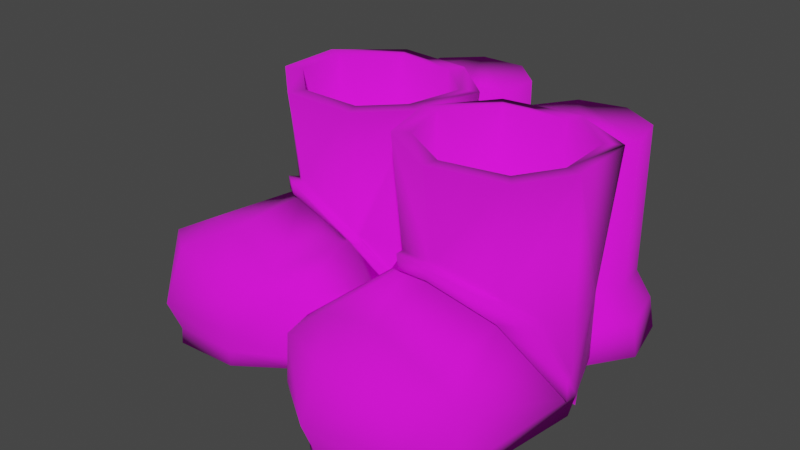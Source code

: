 # Source: jetboots.blend  (saved by Blender 2.90.8; exported with 4.5.12 LTS)
import bpy
from mathutils import Matrix  # noqa: F401  (used for matrix-valued properties, if any)

bpy.ops.wm.read_factory_settings(use_empty=True)
scene = bpy.context.scene
scene.name = 'Scene'

# ---- collections
col_collection = bpy.data.collections.new('Collection'); scene.collection.children.link(col_collection)

# ---- images (referenced by path relative to the original .blend; pixels are not part of the script)
import os
ASSET_DIR = os.environ.get("B2B_ASSET_DIR", "")  # directory of the original .blend (textures are referenced by path, not embedded)
HERE = os.path.dirname(os.path.abspath(__file__))  # packed textures are extracted next to this script under _unpacked/

def load_image(name, relpath, width, height, colorspace="sRGB"):
    """Load a texture the original file referenced (path relative to the .blend, or extracted next to this script)."""
    p = next((c for c in (os.path.join(HERE, relpath), os.path.join(ASSET_DIR, relpath)) if relpath and os.path.exists(c)), "")
    if p:
        img = bpy.data.images.load(p, check_existing=True)
        img.name = name
    else:  # same state as the original file: an image datablock whose file is absent (Cycles renders it pink)
        img = bpy.data.images.new(name, width, height)
        img.source = "FILE"
        img.filepath = "//" + (relpath or name)
    img.colorspace_settings.name = colorspace
    return img
img_untitled = load_image('Untitled', 'jet boots.png', 1024, 1024, 'sRGB')

# ---- materials (node trees are filled in below, after node groups)
mat_mdl_33_mtl_m_fg_boot_002 = bpy.data.materials.new('Mdl_33_Mtl_m_fg_boot.002')
mat_mdl_33_mtl_m_fg_boot_002.use_transparent_shadow = False
mat_mdl_33_mtl_m_fg_boot_002.diffuse_color = (0.64, 0.64, 0.64, 1.0)
mat_mdl_33_mtl_m_fg_boot_002.roughness = 1.0

# ---- material node trees
mat_mdl_33_mtl_m_fg_boot_002.use_nodes = True; mat_mdl_33_mtl_m_fg_boot_002.node_tree.nodes.clear()
_N = mat_mdl_33_mtl_m_fg_boot_002.node_tree.nodes; _L = mat_mdl_33_mtl_m_fg_boot_002.node_tree.links
n0 = _N.new('ShaderNodeBsdfPrincipled'); n0.name = 'Principled BSDF'; n0.location = (10, 300)
n0.distribution = 'GGX'
n0.subsurface_method = 'BURLEY'
n0.inputs[2].default_value = 1.0
n0.inputs[3].default_value = 1.45
n0.inputs[27].default_value = (0.0, 0.0, 0.0, 1.0)
n0.inputs[28].default_value = 1.0
n1 = _N.new('ShaderNodeOutputMaterial'); n1.name = 'Material Output'; n1.location = (300, 300)
n2 = _N.new('ShaderNodeNormalMap'); n2.name = 'Normal Map'; n2.location = (-300, -300)
n2.label = 'Normal/Map'
n2.inputs[0].default_value = 0.0
n3 = _N.new('ShaderNodeTexImage'); n3.name = 'Image Texture'; n3.location = (-300, 600)
n3.image = img_untitled
_L.new(n0.outputs[0], n1.inputs[0])
_L.new(n2.outputs[0], n0.inputs[5])
_L.new(n3.outputs[0], n0.inputs[0])
n1.is_active_output = True

# ---- world
world_world = bpy.data.worlds.new('World'); scene.world = world_world
world_world.use_nodes = True; world_world.node_tree.nodes.clear()
_N = world_world.node_tree.nodes; _L = world_world.node_tree.links
n0 = _N.new('ShaderNodeOutputWorld'); n0.name = 'World Output'; n0.location = (300, 300)
n1 = _N.new('ShaderNodeBackground'); n1.name = 'Background'; n1.location = (10, 300)
n1.inputs[0].default_value = (0.05088, 0.05088, 0.05088, 1.0)
_L.new(n1.outputs[0], n0.inputs[0])
n0.is_active_output = True
world_world.color = (0.05088, 0.05088, 0.05088)
world_world.use_sun_shadow = False
world_world.sun_shadow_jitter_overblur = 0.0

# ---- meshes
me_0_0_002 = bpy.data.meshes.new('_0_0.002')
me_0_0_002.from_pydata([(-0.01185, -0.4395, 0.05827), (-0.8099, -0.4284, -0.2418), (-0.7921, -0.3402, -0.2795), (0.005676, -0.3515, 0.02087), (-0.7473, -0.4292, -0.303), (-0.007911, -0.4396, -0.02464), (-0.4729, 0.5531, -0.6526), (-0.4716, -0.1191, -0.6481), (-0.4758, -0.1206, -0.4488), (-0.4771, 0.5516, -0.4533), (0.03912, 0.5521, -0.6629), (0.04042, -0.1201, -0.6583), (-0.1065, -0.1188, -0.7963), (-0.1078, 0.5534, -0.8008), (-0.3199, 0.5538, -0.7965), (-0.3186, -0.1184, -0.792), (0.03488, 0.5506, -0.4636), (0.03618, -0.1216, -0.4591), (-0.2446, -0.1219, -0.4833), (-0.2049, 0.5302, -0.499), (-0.1181, 0.5499, -0.3197), (-0.1168, -0.1223, -0.3151), (-0.06739, -0.3997, -0.8787), (0.1306, -0.4014, -0.6928), (0.1249, -0.4034, -0.4243), (-0.08117, -0.4043, -0.2304), (-0.2827, -0.4038, -0.3971), (-0.5649, -0.402, -0.4106), (-0.5592, -0.4001, -0.6791), (-0.3531, -0.3991, -0.873), (-0.5413, -0.2505, -0.4213), (-0.2728, -0.252, -0.4204), (-0.08992, -0.2526, -0.2538), (0.1016, -0.2517, -0.4349), (0.1062, -0.2499, -0.685), (-0.07879, -0.2482, -0.8576), (-0.345, -0.2477, -0.8516), (-0.5364, -0.2486, -0.6705), (0.8245, -0.442, 0.1617), (-0.03258, -0.4321, 0.04192), (-0.02409, -0.3439, 0.001777), (0.8328, -0.3539, 0.1219), (0.01421, -0.4328, -0.03039), (0.8084, -0.4421, 0.08092), (0.2067, 0.55, -0.425), (0.208, -0.1222, -0.4205), (0.2518, -0.1237, -0.2273), (0.2505, 0.5485, -0.2318), (0.7077, 0.5498, -0.5438), (0.709, -0.1224, -0.5392), (0.5313, -0.1213, -0.641), (0.53, 0.5509, -0.6456), (0.3225, 0.551, -0.5964), (0.3238, -0.1212, -0.5919), (0.7516, 0.5483, -0.3506), (0.7529, -0.1239, -0.3461), (0.5138, -0.1248, -0.2979), (0.4928, 0.5474, -0.34), (0.6358, 0.5473, -0.1792), (0.6371, -0.1249, -0.1747), (0.5495, -0.402, -0.7287), (0.789, -0.4035, -0.5915), (0.848, -0.4056, -0.3313), (0.6921, -0.4069, -0.1004), (0.4966, -0.4068, -0.2065), (0.173, -0.4053, -0.1713), (0.1139, -0.4033, -0.4315), (0.2699, -0.4019, -0.6624), (0.1939, -0.2538, -0.1867), (0.501, -0.255, -0.2311), (0.6781, -0.2552, -0.1211), (0.8228, -0.2539, -0.3366), (0.7671, -0.252, -0.5789), (0.5436, -0.2507, -0.7061), (0.2833, -0.2506, -0.6437), (0.1386, -0.2518, -0.4282), (-0.2267, 0.6097, 0.2565), (-0.5721, 0.6152, 0.2609), (-0.5486, 0.13, 0.2103), (-0.2418, 0.01124, -0.4541), (-0.2122, 0.4941, -0.5143), (0.02774, 0.6051, -0.2824), (-0.0225, -0.02412, -0.246), (-0.7524, 0.01665, 0.7493), (-0.6453, 0.06374, 0.5291), (-0.9191, -0.02096, 0.4038), (-0.9874, -0.04234, 0.5768), (-0.3541, -0.02783, 0.6153), (-0.8152, 0.6184, -0.2694), (-0.7841, -0.0301, -0.2473), (-0.7584, 0.02941, 0.02561), (-0.8116, 0.6182, 0.03591), (-0.03909, 0.6067, 0.0563), (-0.02358, -0.04079, 0.03903), (-0.5603, -0.01656, -0.4484), (-0.5568, 0.6134, -0.5063), (-0.4685, -0.3747, 0.77), (-0.439, -0.2731, 0.789), (-0.7865, -0.2328, 0.8334), (-0.7645, -0.3741, 0.7824), (-0.2183, 0.604, -0.5001), (-0.4411, -0.04908, 0.7801), (-0.2372, -0.102, 0.6478), (-0.9975, -0.2664, 0.5811), (-1.028, -0.09264, 0.3547), (-1.039, -0.3675, 0.4569), (-0.2423, -0.3775, 0.6391), (-1.038, -0.4391, 0.4225), (-0.005697, -0.3496, 0.05405), (-0.02527, -0.3534, -0.255), (-0.1361, -0.3475, -0.4327), (-0.7634, -0.4452, 0.7901), (-0.4675, -0.4436, 0.7775), (-0.2433, -0.4494, 0.6116), (-0.3261, -0.4252, -0.4385), (-0.5591, -0.3436, -0.4868), (-0.05306, -0.4386, -0.2512), (0.6626, 0.6068, 0.398), (0.324, 0.6118, 0.4757), (0.3341, 0.1266, 0.4222), (0.4756, 0.008496, -0.2839), (0.491, 0.4914, -0.3486), (0.783, 0.6028, -0.176), (0.7414, -0.02657, -0.1298), (0.2633, 0.0128, 0.9856), (0.3157, 0.06011, 0.7504), (0.01609, -0.02499, 0.6878), (-0.009394, -0.04652, 0.8693), (0.6227, -0.03103, 0.7717), (-0.0428, 0.6147, 0.0158), (-0.007912, -0.03376, 0.03094), (0.08315, 0.02573, 0.2887), (0.03423, 0.6145, 0.3096), (0.7989, 0.6041, 0.165), (0.8089, -0.04332, 0.1454), (0.1638, -0.01981, -0.2107), (0.1542, 0.6102, -0.2677), (0.5469, -0.3781, 0.9455), (0.5806, -0.2765, 0.9575), (0.2497, -0.2367, 1.074), (0.2588, -0.378, 1.02), (0.4886, 0.6013, -0.3338), (0.5768, -0.05245, 0.9492), (0.7454, -0.105, 0.7782), (-0.01866, -0.2706, 0.8757), (-0.103, -0.09683, 0.6636), (-0.08944, -0.3717, 0.7647), (0.7378, -0.3805, 0.7711), (-0.09687, -0.4433, 0.7314), (0.736, -0.3558, -0.1377), (0.5842, -0.3501, -0.2856), (0.2616, -0.4491, 1.028), (0.5496, -0.447, 0.9526), (0.7301, -0.4524, 0.7448), (0.3958, -0.4281, -0.2507), (0.1552, -0.3468, -0.2478), (0.7094, -0.4411, -0.1281), (-0.02894, -0.0477, 0.1708), (-0.03682, -0.05293, 0.2232), (0.07688, 0.1012, 0.2914), (0.04745, 0.002409, 0.1877), (-0.1102, -0.1944, 0.1211), (0.3329, 0.1846, 0.4286), (0.6226, 0.01941, 0.3643), (0.8296, -0.3521, 0.1563), (0.7234, -0.01453, 0.2459), (0.8234, -0.259, 0.153), (0.6284, 0.1046, 0.3692), (0.049, 0.02822, 0.1857), (0.8429, -0.3455, 0.1701), (0.6327, 0.02787, 0.4125), (0.3442, 0.1351, 0.4704), (0.09322, 0.03418, 0.3369), (0.8397, -0.3436, 0.2045), (0.7335, -0.006074, 0.2941), (0.8335, -0.2505, 0.2012), (0.6385, 0.1131, 0.4174), (0.08695, 0.1097, 0.3396), (0.04093, 0.03992, 0.2717), (0.343, 0.1931, 0.4768), (-0.2358, 0.01682, 0.1993), (-0.2376, 0.01987, 0.201), (-0.8093, -0.03657, -0.185), (-0.2561, 0.02235, 0.2147), (-0.5515, 0.1889, 0.2164), (-0.2055, 0.002849, 0.2071), (-0.2552, 0.04185, 0.2161), (-0.7641, 0.09222, 0.02671), (-0.2073, 0.005895, 0.2087), (-0.03772, -0.2796, 0.07249), (-0.1011, -0.1739, 0.112), (-0.7638, 0.08888, 0.02299), (-0.8046, -0.3416, -0.2423), (-0.8204, -0.3223, -0.2765), (-0.2831, 0.0307, 0.2559), (-0.5755, 0.1384, 0.2515), (-0.8124, -0.0122, -0.2443), (-0.7853, 0.03776, 0.06681), (-0.03263, -0.3412, 0.09526), (-0.1371, -0.1861, 0.1623), (-0.5784, 0.1973, 0.2576), (-0.2324, 0.0112, 0.2483), (-0.2821, 0.0502, 0.2573), (-0.791, 0.1006, 0.06791), (-0.2342, 0.01425, 0.2499), (-0.06465, -0.2713, 0.1137), (-0.128, -0.1656, 0.1532), (-0.7908, 0.09723, 0.06419), (-0.8376, -0.01867, -0.1821), (-0.8329, -0.3237, -0.2394), (0.3377, 0.1793, 0.4031), (0.6153, 0.1752, 0.3395), (0.6153, 0.607, 0.3395), (0.3377, 0.6111, 0.4031), (0.714, 0.6038, -0.131), (0.03713, 0.6135, 0.02618), (0.1003, 0.6134, 0.267), (0.727, 0.6049, 0.1484), (0.1986, 0.6098, -0.2062), (0.4727, 0.6026, -0.2603), (-0.2606, 0.61, 0.1838), (-0.539, 0.6145, 0.1873), (-0.05546, 0.6063, -0.2506), (-0.735, 0.617, -0.2402), (-0.7321, 0.6169, 0.005969), (-0.1093, 0.6076, 0.0224), (-0.5267, 0.613, -0.4311), (-0.2538, 0.6054, -0.4262), (0.714, 0.1719, -0.131), (0.03713, 0.1816, 0.02618), (0.1003, 0.1815, 0.267), (0.727, 0.173, 0.1484), (0.1986, 0.178, -0.2062), (0.4727, 0.1707, -0.2603), (-0.2606, 0.1781, 0.1838), (-0.539, 0.1826, 0.1873), (-0.05546, 0.1745, -0.2506), (-0.735, 0.1851, -0.2402), (-0.7321, 0.185, 0.005969), (-0.1093, 0.1757, 0.0224), (-0.5267, 0.1812, -0.4311), (-0.2538, 0.1736, -0.4262)], [], [(0, 1, 2, 3), (4, 5, 3, 2), (6, 7, 8, 9), (10, 11, 12, 13), (14, 15, 7, 6), (16, 17, 11, 10), (9, 8, 18, 19), (13, 12, 15, 14), (13, 14, 6, 9, 19, 20, 16, 10), (20, 21, 17, 16), (19, 18, 21, 20), (22, 23, 24, 25, 26, 27, 28, 29), (8, 30, 31, 18), (18, 31, 32, 21), (33, 17, 21, 32), (34, 11, 17, 33), (34, 35, 12, 11), (35, 36, 15, 12), (36, 37, 7, 15), (37, 30, 8, 7), (37, 28, 27, 30), (37, 36, 29, 28), (35, 22, 29, 36), (23, 22, 35, 34), (24, 23, 34, 33), (25, 24, 33, 32), (32, 31, 26, 25), (31, 30, 27, 26), (38, 39, 40, 41), (42, 43, 41, 40), (44, 45, 46, 47), (48, 49, 50, 51), (52, 53, 45, 44), (54, 55, 49, 48), (47, 46, 56, 57), (51, 50, 53, 52), (51, 52, 44, 47, 57, 58, 54, 48), (58, 59, 55, 54), (57, 56, 59, 58), (60, 61, 62, 63, 64, 65, 66, 67), (46, 68, 69, 56), (56, 69, 70, 59), (71, 55, 59, 70), (72, 49, 55, 71), (72, 73, 50, 49), (73, 74, 53, 50), (74, 75, 45, 53), (75, 68, 46, 45), (75, 66, 65, 68), (75, 74, 67, 66), (73, 60, 67, 74), (61, 60, 73, 72), (62, 61, 72, 71), (63, 62, 71, 70), (70, 69, 64, 63), (69, 68, 65, 64), (79, 80, 81, 82), (83, 84, 85, 86), (78, 84, 87, 183), (88, 89, 191, 187, 91), (82, 81, 92, 93), (80, 79, 94, 95), (96, 97, 98, 99), (100, 80, 95), (80, 100, 81), (101, 102, 87), (98, 83, 86, 103), (99, 103, 105), (104, 103, 86), (103, 99, 98), (93, 92, 76, 186, 181, 180), (96, 106, 97), (2, 1, 107, 105, 192), (102, 106, 108), (108, 161, 102), (190, 180, 185), (82, 109, 110, 79), (101, 83, 98, 97), (91, 187, 184, 77), (101, 87, 84, 83), (107, 111, 99, 105), (112, 96, 99, 111), (104, 105, 103), (113, 106, 96, 112), (108, 106, 113, 0), (86, 85, 104), (109, 82, 3), (225, 222, 236, 239), (110, 114, 115), (110, 116, 114), (114, 4, 115), (102, 101, 97, 106), (4, 2, 115), (90, 85, 84, 78), (104, 182, 192, 105), (116, 109, 3, 5), (95, 94, 89, 88), (90, 104, 85), (87, 102, 183), (0, 3, 108), (89, 94, 115, 2), (110, 115, 94, 79), (110, 109, 116), (82, 93, 108, 3), (5, 4, 114, 116), (107, 1, 0, 113, 112, 111), (120, 121, 122, 123), (124, 125, 126, 127), (119, 125, 128, 163), (129, 130, 160, 159, 132), (123, 122, 133, 134), (121, 120, 135, 136), (137, 138, 139, 140), (141, 121, 136), (121, 141, 122), (142, 143, 128), (139, 124, 127, 144), (130, 157, 160), (140, 144, 146), (145, 144, 127), (144, 140, 139), (134, 133, 117, 167, 165), (137, 147, 138), (40, 39, 148, 146), (143, 147, 164), (143, 164, 163), (123, 149, 150, 120), (142, 124, 139, 138), (132, 159, 162, 118), (142, 128, 125, 124), (148, 151, 140, 146), (152, 137, 140, 151), (145, 146, 144), (153, 147, 137, 152), (164, 147, 153, 38), (127, 126, 145), (149, 123, 41), (219, 218, 232, 233), (150, 154, 155), (150, 156, 154), (154, 42, 155), (143, 142, 138, 147), (42, 40, 155), (131, 126, 125, 119), (145, 158, 157, 130, 40, 146), (156, 149, 41, 43), (136, 135, 130, 129), (131, 145, 126), (128, 143, 163), (38, 41, 164), (130, 135, 155, 40), (150, 155, 135, 120), (150, 149, 156), (123, 134, 166, 41), (43, 42, 154, 156), (148, 39, 38, 153, 152, 151), (41, 166, 175, 169), (165, 166, 134), (131, 158, 145), (162, 167, 117, 118), (131, 119, 171, 172), (159, 168, 178, 177), (162, 159, 177, 179), (166, 165, 174, 175), (167, 162, 179, 176), (163, 164, 173, 170), (159, 160, 168), (160, 157, 168), (170, 176, 179, 171), (170, 173, 175, 174), (177, 178, 172), (169, 175, 173), (174, 176, 170), (179, 177, 172, 171), (164, 41, 169, 173), (119, 163, 170, 171), (165, 167, 176, 174), (172, 158, 131), (172, 178, 158), (157, 158, 178, 168), (102, 161, 183), (190, 185, 201, 206), (184, 186, 76, 77), (180, 190, 189, 108, 93), (90, 182, 104), (78, 183, 194, 195), (192, 182, 208, 209), (189, 190, 206, 205), (182, 90, 197, 208), (183, 161, 199, 194), (184, 187, 203, 200), (180, 181, 188, 185), (181, 186, 188), (194, 202, 200, 195), (196, 208, 197), (194, 199, 198, 205, 206, 201), (201, 204, 202, 194), (200, 203, 197, 195), (203, 207, 196, 197), (209, 208, 196, 193), (108, 189, 205, 198), (187, 191, 207, 203), (185, 188, 204, 201), (161, 108, 198, 199), (191, 89, 196, 207), (188, 186, 202, 204), (90, 78, 195, 197), (186, 184, 200, 202), (89, 2, 193, 196), (2, 192, 209, 193), (223, 224, 238, 237), (221, 220, 234, 235), (212, 217, 231, 211), (222, 227, 241, 236), (215, 216, 230, 229), (214, 219, 233, 228), (136, 218, 219, 141), (129, 215, 218, 136), (118, 213, 216, 132), (141, 219, 214, 122), (122, 214, 217, 133), (117, 212, 213, 118), (132, 216, 215, 129), (133, 217, 212, 117), (77, 221, 224, 91), (95, 226, 227, 100), (76, 220, 221, 77), (91, 224, 223, 88), (92, 225, 220, 76), (88, 223, 226, 95), (100, 227, 222, 81), (81, 222, 225, 92), (224, 221, 235, 238), (217, 214, 228, 231), (218, 215, 229, 232), (220, 225, 239, 234), (227, 226, 240, 241), (213, 212, 211, 210), (226, 223, 237, 240), (216, 213, 210, 230), (231, 228, 233, 232, 229, 230, 210, 211), (235, 234, 239, 236, 241, 240, 237, 238)])
me_0_0_002.polygons.foreach_set('use_smooth', [True] * 242)
_uv = me_0_0_002.uv_layers.new(name='UVMap')
_uv.uv.foreach_set('vector', [0.7802, 0.6834, 0.7802, 0.8478, 0.7634, 0.8461, 0.7634, 0.6817, 0.936, 0.1719, 0.936, 0.01773, 0.9427, 0.01248, 0.9427, 0.1788, 0.846, 0.09907, 0.8438, 0.1052, 0.81, 0.1243, 0.8122, 0.1182, 0.5966, 0.4368, 0.5946, 0.3057, 0.6281, 0.3048, 0.6301, 0.4358, 0.6703, 0.4358, 0.6684, 0.3048, 0.6918, 0.3057, 0.6937, 0.4368, 0.6461, 0.6533, 0.6427, 0.5223, 0.6725, 0.5233, 0.6759, 0.6543, 0.8871, 0.9901, 0.9055, 0.8604, 0.9044, 0.8577, 0.929, 0.9901, 0.6301, 0.4358, 0.6281, 0.3048, 0.6684, 0.3048, 0.6703, 0.4358, 0.8379, 0.02271, 0.8567, 0.05954, 0.846, 0.09907, 0.8122, 0.1182, 0.795, 0.06737, 0.7563, 0.06878, 0.7669, 0.02924, 0.8007, 0.01016, 0.6054, 0.6543, 0.602, 0.5233, 0.6427, 0.5223, 0.6461, 0.6533, 0.795, 0.06737, 0.7728, 0.1117, 0.7541, 0.07492, 0.7563, 0.06878, 0.2027, 0.7141, 0.2396, 0.6762, 0.2918, 0.6784, 0.3287, 0.7193, 0.3287, 0.7751, 0.2918, 0.813, 0.2396, 0.8108, 0.2027, 0.7699, 0.81, 0.1243, 0.8111, 0.1392, 0.7644, 0.1235, 0.7728, 0.1117, 0.5743, 0.5257, 0.5609, 0.5004, 0.5958, 0.4974, 0.602, 0.5233, 0.6469, 0.4961, 0.6427, 0.5223, 0.602, 0.5233, 0.5958, 0.4974, 0.6843, 0.4974, 0.6725, 0.5233, 0.6427, 0.5223, 0.6469, 0.4961, 0.5829, 0.2803, 0.625, 0.279, 0.6281, 0.3048, 0.5946, 0.3057, 0.625, 0.279, 0.6755, 0.279, 0.6684, 0.3048, 0.6281, 0.3048, 0.6755, 0.279, 0.7048, 0.2803, 0.6918, 0.3057, 0.6684, 0.3048, 0.8534, 0.1154, 0.8111, 0.1392, 0.81, 0.1243, 0.8438, 0.1052, 0.8534, 0.1154, 0.8567, 0.1199, 0.8111, 0.1456, 0.8111, 0.1392, 0.7048, 0.2803, 0.6755, 0.279, 0.6775, 0.2493, 0.7091, 0.2507, 0.625, 0.279, 0.6233, 0.2493, 0.6775, 0.2493, 0.6755, 0.279, 0.5782, 0.2507, 0.6233, 0.2493, 0.625, 0.279, 0.5829, 0.2803, 0.6477, 0.4663, 0.6879, 0.4676, 0.6843, 0.4974, 0.6469, 0.4961, 0.5929, 0.4676, 0.6477, 0.4663, 0.6469, 0.4961, 0.5958, 0.4974, 0.5958, 0.4974, 0.5609, 0.5004, 0.5556, 0.4709, 0.5929, 0.4676, 0.7644, 0.1235, 0.8111, 0.1392, 0.8111, 0.1456, 0.761, 0.1287, 0.9987, 0.4649, 0.9987, 0.6334, 0.9819, 0.6336, 0.9819, 0.4651, 0.6691, 0.8433, 0.6691, 0.9291, 0.6529, 0.9245, 0.6529, 0.8319, 0.4106, 0.7335, 0.4097, 0.727, 0.4378, 0.7006, 0.4388, 0.707, 0.7243, 0.6538, 0.7212, 0.5228, 0.7591, 0.5217, 0.7622, 0.6527, 0.7998, 0.6527, 0.7967, 0.5217, 0.812, 0.5228, 0.8151, 0.6538, 0.4927, 0.6544, 0.4938, 0.5234, 0.5166, 0.5257, 0.5155, 0.6567, 0.4112, 0.6567, 0.4123, 0.5257, 0.4201, 0.5234, 0.4581, 0.6558, 0.7622, 0.6527, 0.7591, 0.5217, 0.7967, 0.5217, 0.7998, 0.6527, 0.4388, 0.8044, 0.4106, 0.7738, 0.4106, 0.7335, 0.4388, 0.707, 0.466, 0.7509, 0.5066, 0.7405, 0.5066, 0.7809, 0.4785, 0.8073, 0.4528, 0.6534, 0.4539, 0.5224, 0.4938, 0.5234, 0.4927, 0.6544, 0.4581, 0.6558, 0.4201, 0.5234, 0.4539, 0.5224, 0.4528, 0.6534, 0.5551, 0.7179, 0.5918, 0.6785, 0.6437, 0.679, 0.6804, 0.719, 0.6804, 0.7751, 0.6437, 0.8144, 0.5918, 0.8139, 0.5551, 0.7739, 0.4378, 0.7006, 0.4326, 0.6866, 0.4825, 0.6902, 0.4776, 0.7035, 0.4201, 0.5234, 0.409, 0.4975, 0.4515, 0.4963, 0.4539, 0.5224, 0.5017, 0.4975, 0.4938, 0.5234, 0.4539, 0.5224, 0.4515, 0.4963, 0.5301, 0.5004, 0.5166, 0.5257, 0.4938, 0.5234, 0.5017, 0.4975, 0.7112, 0.4973, 0.7589, 0.496, 0.7591, 0.5217, 0.7212, 0.5228, 0.7589, 0.496, 0.806, 0.496, 0.7967, 0.5217, 0.7591, 0.5217, 0.3972, 0.7702, 0.3974, 0.7196, 0.4097, 0.727, 0.4097, 0.7674, 0.3974, 0.7196, 0.4326, 0.6866, 0.4378, 0.7006, 0.4097, 0.727, 0.3974, 0.7196, 0.3927, 0.7161, 0.4306, 0.6805, 0.4326, 0.6866, 0.825, 0.4973, 0.806, 0.496, 0.8087, 0.4663, 0.8293, 0.4677, 0.7589, 0.496, 0.758, 0.4663, 0.8087, 0.4663, 0.806, 0.496, 0.707, 0.4677, 0.758, 0.4663, 0.7589, 0.496, 0.7112, 0.4973, 0.5045, 0.4677, 0.5351, 0.4708, 0.5301, 0.5004, 0.5017, 0.4975, 0.4506, 0.4665, 0.5045, 0.4677, 0.5017, 0.4975, 0.4515, 0.4963, 0.4515, 0.4963, 0.409, 0.4975, 0.4052, 0.4677, 0.4506, 0.4665, 0.409, 0.4975, 0.3993, 0.5004, 0.3947, 0.4708, 0.4052, 0.4677, 0.4514, 0.3199, 0.4506, 0.4136, 0.3961, 0.438, 0.4012, 0.3156, 0.03135, 0.5254, 0.0787, 0.5333, 0.06675, 0.5912, 0.03147, 0.5824, 0.1406, 0.5541, 0.0787, 0.5333, 0.09726, 0.4775, 0.1721, 0.5075, 0.3666, 0.6745, 0.3682, 0.6863, 0.3482, 0.734, 0.3478, 0.7346, 0.3403, 0.7278, 0.352, 0.5291, 0.3614, 0.6517, 0.3032, 0.6491, 0.3101, 0.523, 0.4504, 0.4135, 0.4514, 0.3199, 0.5117, 0.3135, 0.5164, 0.4358, 0.7267, 0.3849, 0.7461, 0.3838, 0.7567, 0.4347, 0.7294, 0.4246, 0.4516, 0.4351, 0.4504, 0.4135, 0.5164, 0.4358, 0.4506, 0.4136, 0.4516, 0.4351, 0.3961, 0.438, 0.06116, 0.4726, 0.1047, 0.4555, 0.09726, 0.4775, 0.01201, 0.5217, 0.03135, 0.5254, 0.03147, 0.5824, 0.02768, 0.584, 0.3739, 0.4587, 0.3829, 0.5187, 0.3739, 0.5417, 0.06153, 0.6142, 0.02768, 0.584, 0.03147, 0.5824, 0.3829, 0.5187, 0.3739, 0.4587, 0.3829, 0.4548, 0.3101, 0.523, 0.3032, 0.6491, 0.2498, 0.6487, 0.2542, 0.5387, 0.2588, 0.5344, 0.2592, 0.5339, 0.7267, 0.3849, 0.725, 0.3366, 0.7461, 0.3838, 0.7634, 0.8461, 0.7802, 0.8478, 0.7767, 0.8649, 0.7625, 0.8639, 0.7634, 0.847, 0.7784, 0.3369, 0.725, 0.3366, 0.7319, 0.2201, 0.7319, 0.2201, 0.7626, 0.2432, 0.7784, 0.3369, 0.6335, 0.1839, 0.6335, 0.2281, 0.6296, 0.2226, 0.4012, 0.3156, 0.4004, 0.2513, 0.4286, 0.2505, 0.4514, 0.3199, 0.7897, 0.3825, 0.8054, 0.4177, 0.7567, 0.4347, 0.7461, 0.3838, 0.3403, 0.7278, 0.3478, 0.7346, 0.3682, 0.7857, 0.3619, 0.7881, 0.06116, 0.4726, 0.09726, 0.4775, 0.0787, 0.5333, 0.03135, 0.5254, 0.3677, 0.2974, 0.2925, 0.2492, 0.2935, 0.251, 0.3658, 0.2916, 0.5194, 0.8592, 0.5328, 0.858, 0.536, 0.8976, 0.5221, 0.8989, 0.06153, 0.6142, 0.04174, 0.6049, 0.02768, 0.584, 0.5166, 0.8061, 0.5305, 0.8098, 0.5328, 0.858, 0.5194, 0.8592, 0.536, 0.6932, 0.5305, 0.8098, 0.5166, 0.8061, 0.5185, 0.6949, 0.03147, 0.5824, 0.06675, 0.5912, 0.06153, 0.6142, 0.3542, 0.465, 0.352, 0.5291, 0.3177, 0.4625, 0.1506, 0.7281, 0.1219, 0.6821, 0.1219, 0.6821, 0.1506, 0.7281, 0.6868, 0.9138, 0.6715, 0.8775, 0.6868, 0.8308, 0.8698, 0.06954, 0.8978, 0.04155, 0.8824, 0.1043, 0.8824, 0.1043, 0.936, 0.1719, 0.889, 0.1505, 0.7784, 0.3369, 0.7897, 0.3825, 0.7461, 0.3838, 0.725, 0.3366, 0.6088, 0.2153, 0.5897, 0.2139, 0.6088, 0.183, 0.1452, 0.6086, 0.06675, 0.5912, 0.0787, 0.5333, 0.1406, 0.5541, 0.7099, 0.8662, 0.7035, 0.846, 0.7634, 0.847, 0.7625, 0.8639, 0.5709, 0.1882, 0.587, 0.1833, 0.587, 0.22, 0.5701, 0.2159, 0.5164, 0.4358, 0.5117, 0.3135, 0.5463, 0.312, 0.5563, 0.438, 0.1452, 0.6086, 0.06153, 0.6142, 0.06675, 0.5912, 0.09726, 0.4775, 0.1047, 0.4555, 0.1721, 0.5075, 0.5185, 0.6949, 0.5356, 0.6869, 0.536, 0.6932, 0.5463, 0.312, 0.5117, 0.3135, 0.5114, 0.2494, 0.5476, 0.2512, 0.4286, 0.2505, 0.5114, 0.2494, 0.5117, 0.3135, 0.4514, 0.3199, 0.628, 0.1827, 0.628, 0.2109, 0.6115, 0.2057, 0.352, 0.5291, 0.3101, 0.523, 0.3114, 0.4626, 0.3177, 0.4625, 0.936, 0.01773, 0.936, 0.1719, 0.8824, 0.1043, 0.8978, 0.04155, 0.3677, 0.2974, 0.3717, 0.4344, 0.2057, 0.4344, 0.2099, 0.3175, 0.2394, 0.2718, 0.2925, 0.2492, 0.09571, 0.08574, 0.09397, 0.1794, 0.03098, 0.2009, 0.03904, 0.07878, 0.2236, 0.07887, 0.2692, 0.09131, 0.2518, 0.1489, 0.2182, 0.1367, 0.3278, 0.1181, 0.2692, 0.09131, 0.2929, 0.03682, 0.3632, 0.0741, 0.3758, 0.6544, 0.3806, 0.6646, 0.3825, 0.6967, 0.3825, 0.7168, 0.3742, 0.7136, 0.1711, 0.3044, 0.1796, 0.4273, 0.1316, 0.4236, 0.1395, 0.2977, 0.09373, 0.1793, 0.09571, 0.08574, 0.1523, 0.08224, 0.1544, 0.2047, 0.8193, 0.3723, 0.8386, 0.3693, 0.8494, 0.4287, 0.8221, 0.4201, 0.09336, 0.2009, 0.09373, 0.1793, 0.1544, 0.2047, 0.09397, 0.1794, 0.09336, 0.2009, 0.03098, 0.2009, 0.258, 0.02847, 0.3024, 0.01534, 0.2929, 0.03682, 0.2051, 0.0739, 0.2236, 0.07887, 0.2182, 0.1367, 0.2143, 0.1384, 0.3623, 0.2134, 0.3363, 0.2043, 0.3408, 0.1894, 0.3829, 0.6392, 0.3743, 0.5782, 0.3829, 0.5549, 0.2445, 0.1719, 0.2143, 0.1384, 0.2182, 0.1367, 0.3743, 0.5782, 0.3829, 0.6392, 0.3743, 0.6431, 0.1395, 0.2977, 0.1316, 0.4236, 0.08001, 0.4221, 0.08275, 0.3247, 0.1137, 0.3025, 0.8193, 0.3723, 0.8175, 0.3221, 0.8386, 0.3693, 0.1868, 0.7459, 0.1853, 0.7374, 0.1843, 0.6023, 0.1868, 0.5964, 0.8709, 0.3212, 0.8175, 0.3221, 0.8246, 0.2197, 0.8709, 0.3212, 0.8246, 0.2197, 0.8981, 0.2754, 0.03904, 0.07878, 0.04142, 0.01455, 0.07622, 0.01531, 0.09571, 0.08574, 0.8823, 0.3677, 0.8981, 0.4129, 0.8494, 0.4287, 0.8386, 0.3693, 0.01253, 0.4273, 0.0236, 0.3274, 0.03576, 0.3409, 0.02527, 0.4236, 0.258, 0.02847, 0.2929, 0.03682, 0.2692, 0.09131, 0.2236, 0.07887, 0.55, 0.06123, 0.4729, 0.01369, 0.4738, 0.01561, 0.5478, 0.05558, 0.9633, 0.8426, 0.9767, 0.8414, 0.9801, 0.8893, 0.9662, 0.8904, 0.2445, 0.1719, 0.226, 0.1611, 0.2143, 0.1384, 0.9605, 0.7889, 0.9743, 0.7914, 0.9767, 0.8414, 0.9633, 0.8426, 0.9801, 0.6888, 0.9743, 0.7914, 0.9605, 0.7889, 0.9627, 0.6909, 0.2182, 0.1367, 0.2518, 0.1489, 0.2445, 0.1719, 0.04142, 0.01455, 0.03904, 0.07878, 0.0126, 0.01637, 0.5962, 0.1082, 0.6319, 0.1494, 0.6319, 0.1494, 0.5962, 0.1082, 0.9486, 0.9343, 0.9333, 0.9, 0.9486, 0.8538, 0.8888, 0.733, 0.9165, 0.7044, 0.9013, 0.7683, 0.9013, 0.7683, 0.9541, 0.8361, 0.9077, 0.8149, 0.8709, 0.3212, 0.8823, 0.3677, 0.8386, 0.3693, 0.8175, 0.3221, 0.3951, 0.2336, 0.3765, 0.2336, 0.387, 0.2115, 0.3269, 0.1739, 0.2518, 0.1489, 0.2692, 0.09131, 0.3278, 0.1181, 0.2445, 0.1719, 0.3265, 0.2008, 0.3363, 0.2043, 0.3623, 0.2134, 0.3632, 0.2199, 0.226, 0.1611, 0.6991, 0.9145, 0.7154, 0.9197, 0.7167, 0.9486, 0.6995, 0.9417, 0.1544, 0.2047, 0.1523, 0.08224, 0.1754, 0.08211, 0.1806, 0.2086, 0.3269, 0.1739, 0.2445, 0.1719, 0.2518, 0.1489, 0.2929, 0.03682, 0.3024, 0.01534, 0.3632, 0.0741, 0.9627, 0.6909, 0.9798, 0.6834, 0.9801, 0.6888, 0.1754, 0.08211, 0.1523, 0.08224, 0.1564, 0.01826, 0.1806, 0.02151, 0.07622, 0.01531, 0.1564, 0.01826, 0.1523, 0.08224, 0.09571, 0.08574, 0.7167, 0.8848, 0.7154, 0.9197, 0.6991, 0.9145, 0.1711, 0.3044, 0.1395, 0.2977, 0.1415, 0.2556, 0.1478, 0.2374, 0.9541, 0.6796, 0.9541, 0.8361, 0.9013, 0.7683, 0.9165, 0.7044, 0.55, 0.06123, 0.5562, 0.1962, 0.3877, 0.1962, 0.3902, 0.08096, 0.4194, 0.036, 0.4729, 0.01369, 0.9875, 0.1708, 0.9757, 0.1556, 0.978, 0.1501, 0.9898, 0.1653, 0.1137, 0.3025, 0.1415, 0.2556, 0.1395, 0.2977, 0.3269, 0.1739, 0.3265, 0.2008, 0.2445, 0.1719, 0.03576, 0.3409, 0.08275, 0.3247, 0.08001, 0.4221, 0.02527, 0.4236, 0.9455, 0.2394, 0.9174, 0.2866, 0.908, 0.288, 0.9361, 0.2408, 0.9565, 0.5904, 0.976, 0.5983, 0.9592, 0.5981, 0.9474, 0.5874, 0.9353, 0.5375, 0.9565, 0.5904, 0.9474, 0.5874, 0.9263, 0.5346, 0.9757, 0.1556, 0.9513, 0.1068, 0.9535, 0.1013, 0.978, 0.1501, 0.9519, 0.4818, 0.9353, 0.5375, 0.9263, 0.5346, 0.9429, 0.4788, 0.9243, 0.3436, 0.959, 0.3866, 0.9496, 0.388, 0.9149, 0.3449, 0.4038, 0.2115, 0.4038, 0.2331, 0.4007, 0.2291, 0.3967, 0.2293, 0.4002, 0.2115, 0.4002, 0.2329, 0.9652, 0.07254, 0.9516, 0.06323, 0.9634, 0.01485, 0.972, 0.02212, 0.9652, 0.07254, 0.9928, 0.1607, 0.978, 0.1501, 0.9535, 0.1013, 0.1922, 0.2398, 0.1932, 0.2244, 0.1932, 0.2407, 0.9898, 0.1653, 0.978, 0.1501, 0.9928, 0.1607, 0.9535, 0.1013, 0.9516, 0.06323, 0.9652, 0.07254, 0.9634, 0.01485, 0.9813, 0.01191, 0.9928, 0.02123, 0.972, 0.02212, 0.412, 0.2206, 0.41, 0.227, 0.41, 0.2175, 0.412, 0.2111, 0.9174, 0.2866, 0.9243, 0.3436, 0.9149, 0.3449, 0.908, 0.288, 0.9769, 0.4665, 0.9519, 0.4818, 0.9429, 0.4788, 0.9678, 0.4635, 0.9361, 0.2408, 0.959, 0.2169, 0.9455, 0.2394, 0.9476, 0.5867, 0.9592, 0.5981, 0.9665, 0.6147, 0.9769, 0.6142, 0.9665, 0.6147, 0.9592, 0.5981, 0.976, 0.5983, 0.7784, 0.3369, 0.7626, 0.2432, 0.8054, 0.2754, 0.9684, 0.3267, 0.9643, 0.2828, 0.9701, 0.2751, 0.9742, 0.319, 0.2157, 0.569, 0.2542, 0.5387, 0.2498, 0.6487, 0.205, 0.6517, 0.2592, 0.5339, 0.29, 0.4968, 0.3043, 0.4762, 0.3114, 0.4626, 0.3101, 0.523, 0.1452, 0.6086, 0.1721, 0.6408, 0.06153, 0.6142, 0.8541, 0.5445, 0.873, 0.5984, 0.8637, 0.5964, 0.8448, 0.5424, 0.1874, 0.654, 0.1874, 0.5942, 0.1909, 0.59, 0.1909, 0.6497, 0.9727, 0.3514, 0.9684, 0.3267, 0.9742, 0.319, 0.9785, 0.3437, 0.9063, 0.4699, 0.8721, 0.4937, 0.8628, 0.4917, 0.9039, 0.4649, 0.873, 0.5984, 0.8987, 0.6193, 0.8894, 0.6173, 0.8637, 0.5964, 0.3279, 0.8867, 0.3305, 0.9424, 0.321, 0.9416, 0.3184, 0.8859, 0.6335, 0.2281, 0.6334, 0.2287, 0.6295, 0.2233, 0.6296, 0.2226, 0.3665, 0.8408, 0.3623, 0.8416, 0.3688, 0.8352, 0.9727, 0.2668, 0.9702, 0.2641, 0.9761, 0.2153, 0.9831, 0.2245, 0.1907, 0.5806, 0.1846, 0.569, 0.1907, 0.52, 0.9727, 0.2668, 0.9788, 0.3202, 0.9831, 0.3584, 0.9785, 0.3437, 0.9742, 0.319, 0.9701, 0.2751, 0.9701, 0.2751, 0.97, 0.2743, 0.9702, 0.2641, 0.9727, 0.2668, 0.8439, 0.5421, 0.8627, 0.4905, 0.8628, 0.4917, 0.8448, 0.5424, 0.8627, 0.4905, 0.8634, 0.4903, 0.917, 0.4651, 0.8628, 0.4917, 0.1924, 0.4499, 0.1924, 0.5098, 0.1901, 0.5106, 0.1915, 0.4498, 0.9773, 0.3661, 0.9727, 0.3514, 0.9785, 0.3437, 0.9831, 0.3584, 0.3305, 0.9424, 0.331, 0.9428, 0.3216, 0.942, 0.321, 0.9416, 0.9643, 0.2828, 0.9642, 0.282, 0.97, 0.2743, 0.9701, 0.2751, 0.8987, 0.6193, 0.917, 0.6342, 0.9077, 0.6322, 0.8894, 0.6173, 0.331, 0.9428, 0.3688, 0.9788, 0.3651, 0.9827, 0.3216, 0.942, 0.3688, 0.8352, 0.3623, 0.8416, 0.3528, 0.8408, 0.3594, 0.8344, 0.8721, 0.4937, 0.8541, 0.5445, 0.8448, 0.5424, 0.8628, 0.4917, 0.3623, 0.8416, 0.3279, 0.8867, 0.3184, 0.8859, 0.3528, 0.8408, 0.1847, 0.5072, 0.1861, 0.4464, 0.1915, 0.4498, 0.1901, 0.5106, 0.4044, 0.2204, 0.4044, 0.2128, 0.4095, 0.2106, 0.4095, 0.2183, 0.0268, 0.7743, 0.05997, 0.8089, 0.05997, 0.8089, 0.0268, 0.7743, 0.1115, 0.8089, 0.1506, 0.7712, 0.1506, 0.7712, 0.1115, 0.8089, 0.6836, 0.02596, 0.6406, 0.02555, 0.6406, 0.02555, 0.6836, 0.02596, 0.1219, 0.6821, 0.07042, 0.6836, 0.07042, 0.6836, 0.1219, 0.6821, 0.6867, 0.1542, 0.7212, 0.1202, 0.7212, 0.1202, 0.6867, 0.1542, 0.5947, 0.05483, 0.5962, 0.1082, 0.5962, 0.1082, 0.5947, 0.05483, 0.6258, 0.1629, 0.6319, 0.1494, 0.5962, 0.1082, 0.5823, 0.1126, 0.6927, 0.1688, 0.6867, 0.1542, 0.6319, 0.1494, 0.6258, 0.1629, 0.7348, 0.06211, 0.7212, 0.0668, 0.7212, 0.1202, 0.7348, 0.1273, 0.5823, 0.1126, 0.5962, 0.1082, 0.5947, 0.05483, 0.5804, 0.04749, 0.5804, 0.04749, 0.5947, 0.05483, 0.6406, 0.02555, 0.6364, 0.01178, 0.6889, 0.01228, 0.6836, 0.02596, 0.7212, 0.0668, 0.7348, 0.06211, 0.7348, 0.1273, 0.7212, 0.1202, 0.6867, 0.1542, 0.6927, 0.1688, 0.6364, 0.01178, 0.6406, 0.02555, 0.6836, 0.02596, 0.6889, 0.01228, 0.1166, 0.8238, 0.1115, 0.8089, 0.05997, 0.8089, 0.05266, 0.8238, 0.01669, 0.7127, 0.03097, 0.7193, 0.07042, 0.6836, 0.06563, 0.6684, 0.1651, 0.777, 0.1506, 0.7712, 0.1115, 0.8089, 0.1166, 0.8238, 0.05266, 0.8238, 0.05997, 0.8089, 0.0268, 0.7743, 0.01152, 0.7808, 0.1651, 0.7235, 0.1506, 0.7281, 0.1506, 0.7712, 0.1651, 0.777, 0.01152, 0.7808, 0.0268, 0.7743, 0.03097, 0.7193, 0.01669, 0.7127, 0.06563, 0.6684, 0.07042, 0.6836, 0.1219, 0.6821, 0.1295, 0.6665, 0.1295, 0.6665, 0.1219, 0.6821, 0.1506, 0.7281, 0.1651, 0.7235, 0.05997, 0.8089, 0.1115, 0.8089, 0.1115, 0.8089, 0.05997, 0.8089, 0.6406, 0.02555, 0.5947, 0.05483, 0.5947, 0.05483, 0.6406, 0.02555, 0.6319, 0.1494, 0.6867, 0.1542, 0.6867, 0.1542, 0.6319, 0.1494, 0.1506, 0.7712, 0.1506, 0.7281, 0.1506, 0.7281, 0.1506, 0.7712, 0.07042, 0.6836, 0.03097, 0.7193, 0.03097, 0.7193, 0.07042, 0.6836, 0.7212, 0.0668, 0.6836, 0.02596, 0.6836, 0.02596, 0.7212, 0.0668, 0.03097, 0.7193, 0.0268, 0.7743, 0.0268, 0.7743, 0.03097, 0.7193, 0.7212, 0.1202, 0.7212, 0.0668, 0.7212, 0.0668, 0.7212, 0.1202, 0.6406, 0.02555, 0.5947, 0.05483, 0.5962, 0.1082, 0.6319, 0.1494, 0.6867, 0.1542, 0.7212, 0.1202, 0.7212, 0.0668, 0.6836, 0.02596, 0.1115, 0.8089, 0.1506, 0.7712, 0.1506, 0.7281, 0.1219, 0.6821, 0.07042, 0.6836, 0.03097, 0.7193, 0.0268, 0.7743, 0.05997, 0.8089])
me_0_0_002.materials.append(mat_mdl_33_mtl_m_fg_boot_002)
me_0_0_002.use_remesh_fix_poles = True
me_0_0_002.use_remesh_preserve_attributes = False
me_0_0_002.use_mirror_vertex_groups = False
me_0_0_002.update()
me_0_0_002.normals_split_custom_set([tuple(v) for v in zip(*[iter([0.4238, -0.8262, -0.3712, -0.4307, -0.3698, -0.8232, -0.4957, -0.4261, -0.7568, 0.9269, -0.3698, 0.06343, -0.1641, -0.9493, 0.2682, 0.5951, -0.3661, 0.7154, 0.9269, -0.3698, 0.06343, -0.4957, -0.4261, -0.7568, -0.7164, 0.63, -0.2998, -0.8827, 0.2532, -0.3958, -0.5945, 0.3098, 0.742, -0.5549, 0.5704, 0.6056, 0.7202, 0.631, -0.2883, 0.8895, 0.2641, -0.373, 0.3446, 0.2484, -0.9053, 0.2772, 0.6392, -0.7174, -0.3005, 0.6404, -0.7068, -0.3662, 0.2403, -0.899, -0.8827, 0.2532, -0.3958, -0.7164, 0.63, -0.2998, 0.7036, 0.6285, 0.3317, 0.8798, 0.2608, 0.3974, 0.8895, 0.2641, -0.373, 0.7202, 0.631, -0.2883, -0.5549, 0.5704, 0.6056, -0.5945, 0.3098, 0.742, -0.3819, 0.178, 0.9069, -0.3529, 0.5694, 0.7425, 0.2772, 0.6392, -0.7174, 0.3446, 0.2484, -0.9053, -0.3662, 0.2403, -0.899, -0.3005, 0.6404, -0.7068, 0.2772, 0.6392, -0.7174, -0.3005, 0.6404, -0.7068, -0.7164, 0.63, -0.2998, -0.5549, 0.5704, 0.6056, -0.3529, 0.5694, 0.7425, -0.07842, 0.5581, 0.8261, 0.7036, 0.6285, 0.3317, 0.7202, 0.631, -0.2883, -0.07842, 0.5581, 0.8261, -0.1296, 0.3091, 0.9422, 0.8798, 0.2608, 0.3974, 0.7036, 0.6285, 0.3317, -0.3529, 0.5694, 0.7425, -0.3819, 0.178, 0.9069, -0.1296, 0.3091, 0.9422, -0.07842, 0.5581, 0.8261, 0.2959, -0.5691, -0.7672, 0.7622, -0.5617, -0.3217, 0.7535, -0.5679, 0.3313, 0.0353, -0.5184, 0.8544, -0.2981, -0.5758, 0.7613, -0.6367, -0.5091, 0.5791, -0.7525, -0.567, -0.3349, -0.309, -0.574, -0.7583, -0.5945, 0.3098, 0.742, -0.6783, 0.337, 0.6529, -0.3515, 0.2383, 0.9053, -0.3819, 0.178, 0.9069, -0.3819, 0.178, 0.9069, -0.3515, 0.2383, 0.9053, 0.01662, 0.325, 0.9456, -0.1296, 0.3091, 0.9422, 0.8693, 0.3115, 0.3838, 0.8798, 0.2608, 0.3974, -0.1296, 0.3091, 0.9422, 0.01662, 0.325, 0.9456, 0.8745, 0.315, -0.3688, 0.8895, 0.2641, -0.373, 0.8798, 0.2608, 0.3974, 0.8693, 0.3115, 0.3838, 0.8745, 0.315, -0.3688, 0.3414, 0.3013, -0.8903, 0.3446, 0.2484, -0.9053, 0.8895, 0.2641, -0.373, 0.3414, 0.3013, -0.8903, -0.364, 0.2936, -0.8839, -0.3662, 0.2403, -0.899, 0.3446, 0.2484, -0.9053, -0.364, 0.2936, -0.8839, -0.8719, 0.3056, -0.3827, -0.8827, 0.2532, -0.3958, -0.3662, 0.2403, -0.899, -0.8719, 0.3056, -0.3827, -0.6783, 0.337, 0.6529, -0.5945, 0.3098, 0.742, -0.8827, 0.2532, -0.3958, -0.8719, 0.3056, -0.3827, -0.7525, -0.567, -0.3349, -0.6367, -0.5091, 0.5791, -0.6783, 0.337, 0.6529, -0.8719, 0.3056, -0.3827, -0.364, 0.2936, -0.8839, -0.309, -0.574, -0.7583, -0.7525, -0.567, -0.3349, 0.3414, 0.3013, -0.8903, 0.2959, -0.5691, -0.7672, -0.309, -0.574, -0.7583, -0.364, 0.2936, -0.8839, 0.7622, -0.5617, -0.3217, 0.2959, -0.5691, -0.7672, 0.3414, 0.3013, -0.8903, 0.8745, 0.315, -0.3688, 0.7535, -0.5679, 0.3313, 0.7622, -0.5617, -0.3217, 0.8745, 0.315, -0.3688, 0.8693, 0.3115, 0.3838, 0.0353, -0.5184, 0.8544, 0.7535, -0.5679, 0.3313, 0.8693, 0.3115, 0.3838, 0.01662, 0.325, 0.9456, 0.01662, 0.325, 0.9456, -0.3515, 0.2383, 0.9053, -0.2981, -0.5758, 0.7613, 0.0353, -0.5184, 0.8544, -0.3515, 0.2383, 0.9053, -0.6783, 0.337, 0.6529, -0.6367, -0.5091, 0.5791, -0.2981, -0.5758, 0.7613, 0.333, -0.8224, -0.4613, -0.6073, -0.3612, -0.7076, -0.8121, -0.2873, -0.508, 0.9034, -0.3969, -0.1626, -0.09754, -0.9488, 0.3005, 0.7467, -0.3563, 0.5617, 0.9034, -0.3969, -0.1626, -0.8121, -0.2873, -0.508, -0.7655, 0.6279, -0.1409, -0.9491, 0.2585, -0.1801, -0.4419, 0.3155, 0.8398, -0.4007, 0.5631, 0.7227, 0.6276, 0.6273, -0.4611, 0.7755, 0.2607, -0.575, 0.1364, 0.244, -0.9601, 0.1117, 0.6338, -0.7654, -0.4406, 0.6345, -0.6351, -0.5501, 0.2422, -0.7992, -0.9491, 0.2585, -0.1801, -0.7655, 0.6279, -0.1409, 0.7648, 0.6274, 0.1463, 0.9471, 0.2637, 0.1829, 0.7755, 0.2607, -0.575, 0.6276, 0.6273, -0.4611, -0.4007, 0.5631, 0.7227, -0.4419, 0.3155, 0.8398, -0.2341, 0.1788, 0.9556, -0.1741, 0.6021, 0.7792, 0.1117, 0.6338, -0.7654, 0.1364, 0.244, -0.9601, -0.5501, 0.2422, -0.7992, -0.4406, 0.6345, -0.6351, 0.1117, 0.6338, -0.7654, -0.4406, 0.6345, -0.6351, -0.7655, 0.6279, -0.1409, -0.4007, 0.5631, 0.7227, -0.1741, 0.6021, 0.7792, 0.06731, 0.5623, 0.8242, 0.7648, 0.6274, 0.1463, 0.6276, 0.6273, -0.4611, 0.06731, 0.5623, 0.8242, 0.05099, 0.2989, 0.9529, 0.9471, 0.2637, 0.1829, 0.7648, 0.6274, 0.1463, -0.1741, 0.6021, 0.7792, -0.2341, 0.1788, 0.9556, 0.05099, 0.2989, 0.9529, 0.06731, 0.5623, 0.8242, 0.1184, -0.5717, -0.8119, 0.6643, -0.5628, -0.4918, 0.8116, -0.5649, 0.1489, 0.2105, -0.5177, 0.8293, -0.1649, -0.5811, 0.7969, -0.5072, -0.515, 0.691, -0.8113, -0.5644, -0.1528, -0.466, -0.5729, -0.6743, -0.4419, 0.3155, 0.8398, -0.5395, 0.3334, 0.7731, -0.2096, 0.2359, 0.9489, -0.2341, 0.1788, 0.9556, -0.2341, 0.1788, 0.9556, -0.2096, 0.2359, 0.9489, 0.2051, 0.3249, 0.9232, 0.05099, 0.2989, 0.9529, 0.9335, 0.3143, 0.1728, 0.9471, 0.2637, 0.1829, 0.05099, 0.2989, 0.9529, 0.2051, 0.3249, 0.9232, 0.7633, 0.3123, -0.5655, 0.7755, 0.2607, -0.575, 0.9471, 0.2637, 0.1829, 0.9335, 0.3143, 0.1728, 0.7633, 0.3123, -0.5655, 0.1357, 0.2972, -0.9451, 0.1364, 0.244, -0.9601, 0.7755, 0.2607, -0.575, 0.1357, 0.2972, -0.9451, -0.5463, 0.2955, -0.7838, -0.5501, 0.2422, -0.7992, 0.1364, 0.244, -0.9601, -0.5463, 0.2955, -0.7838, -0.9352, 0.3102, -0.1707, -0.9491, 0.2585, -0.1801, -0.5501, 0.2422, -0.7992, -0.9352, 0.3102, -0.1707, -0.5395, 0.3334, 0.7731, -0.4419, 0.3155, 0.8398, -0.9491, 0.2585, -0.1801, -0.9352, 0.3102, -0.1707, -0.8113, -0.5644, -0.1528, -0.5072, -0.515, 0.691, -0.5395, 0.3334, 0.7731, -0.9352, 0.3102, -0.1707, -0.5463, 0.2955, -0.7838, -0.466, -0.5729, -0.6743, -0.8113, -0.5644, -0.1528, 0.1357, 0.2972, -0.9451, 0.1184, -0.5717, -0.8119, -0.466, -0.5729, -0.6743, -0.5463, 0.2955, -0.7838, 0.6643, -0.5628, -0.4918, 0.1184, -0.5717, -0.8119, 0.1357, 0.2972, -0.9451, 0.7633, 0.3123, -0.5655, 0.8116, -0.5649, 0.1489, 0.6643, -0.5628, -0.4918, 0.7633, 0.3123, -0.5655, 0.9335, 0.3143, 0.1728, 0.2105, -0.5177, 0.8293, 0.8116, -0.5649, 0.1489, 0.9335, 0.3143, 0.1728, 0.2051, 0.3249, 0.9232, 0.2051, 0.3249, 0.9232, -0.2096, 0.2359, 0.9489, -0.1649, -0.5811, 0.7969, 0.2105, -0.5177, 0.8293, -0.2096, 0.2359, 0.9489, -0.5395, 0.3334, 0.7731, -0.5072, -0.515, 0.691, -0.1649, -0.5811, 0.7969, 0.3692, -0.03163, -0.9288, 0.01228, -0.1508, -0.9885, 0.9248, -0.1658, -0.3425, 0.9415, 0.005996, -0.3369, -0.2555, 0.7159, 0.6498, -0.03406, 0.9881, 0.1499, -0.4263, 0.9038, -0.03761, -0.7482, 0.5816, 0.3193, -0.5562, -0.2395, 0.7958, -0.03406, 0.9881, 0.1499, 0.3589, 0.8943, 0.2671, -0.3137, 0.7546, -0.5763, -0.07328, 0.9966, -0.038, -0.532, 0.2371, -0.8129, -0.7303, 0.6195, -0.288, -0.8988, 0.4244, -0.1101, -0.07413, 0.9964, 0.04133, 0.9415, 0.005996, -0.3369, 0.9248, -0.1658, -0.3425, 0.0704, 0.9971, 0.02814, 0.8903, 0.03257, 0.4542, 0.01228, -0.1508, -0.9885, 0.3692, -0.03163, -0.9288, -0.36, -0.009325, -0.9329, -0.3657, -0.1477, -0.9189, 0.282, -0.1534, 0.9471, 0.3286, -0.08794, 0.9404, -0.3671, -0.04416, 0.9291, -0.3947, -0.1922, 0.8985, 0.05072, 0.9969, -0.05989, 0.01228, -0.1508, -0.9885, -0.3657, -0.1477, -0.9189, 0.01228, -0.1508, -0.9885, 0.05072, 0.9969, -0.05989, 0.9248, -0.1658, -0.3425, 0.3215, 0.5625, 0.7618, 0.7495, 0.4169, 0.5143, 0.3589, 0.8943, 0.2671, -0.3671, -0.04416, 0.9291, -0.2555, 0.7159, 0.6498, -0.7482, 0.5816, 0.3193, -0.8564, -0.09297, 0.5079, -0.3947, -0.1922, 0.8985, -0.8564, -0.09297, 0.5079, -0.9787, -0.05796, 0.1971, -0.8942, 0.4277, -0.1323, -0.8564, -0.09297, 0.5079, -0.7482, 0.5816, 0.3193, -0.8564, -0.09297, 0.5079, -0.3947, -0.1922, 0.8985, -0.3671, -0.04416, 0.9291, 0.8903, 0.03257, 0.4542, 0.0704, 0.9971, 0.02814, 0.05124, 0.9942, 0.09482, 0.6363, 0.4854, 0.5997, 0.8507, 0.5107, 0.1245, 0.8775, 0.4686, 0.1021, 0.282, -0.1534, 0.9471, 0.7563, -0.08444, 0.6488, 0.3286, -0.08794, 0.9404, -0.4957, -0.4261, -0.7568, -0.4307, -0.3698, -0.8232, -0.7991, -0.6006, 0.02723, -0.9787, -0.05796, 0.1971, -0.9332, -0.2618, -0.2463, 0.7495, 0.4169, 0.5143, 0.7563, -0.08444, 0.6488, 0.9528, 0.04702, 0.2999, 0.9528, 0.04702, 0.2999, 0.07909, 0.4397, -0.8947, 0.7495, 0.4169, 0.5143, 0.7447, 0.1985, 0.6372, 0.8775, 0.4686, 0.1021, 0.8331, 0.5449, -0.09562, 0.9415, 0.005996, -0.3369, 0.9246, -0.09813, -0.368, 0.4993, -0.2805, -0.8198, 0.3692, -0.03163, -0.9288, 0.3215, 0.5625, 0.7618, -0.2555, 0.7159, 0.6498, -0.3671, -0.04416, 0.9291, 0.3286, -0.08794, 0.9404, -0.07413, 0.9964, 0.04133, -0.8988, 0.4244, -0.1101, -0.1383, 0.703, 0.6976, -0.01963, 0.996, 0.08724, 0.3215, 0.5625, 0.7618, 0.3589, 0.8943, 0.2671, -0.03406, 0.9881, 0.1499, -0.2555, 0.7159, 0.6498, -0.7991, -0.6006, 0.02723, -0.3162, -0.6339, 0.7058, -0.3947, -0.1922, 0.8985, -0.9787, -0.05796, 0.1971, 0.2275, -0.6575, 0.7183, 0.282, -0.1534, 0.9471, -0.3947, -0.1922, 0.8985, -0.3162, -0.6339, 0.7058, -0.8942, 0.4277, -0.1323, -0.9787, -0.05796, 0.1971, -0.8564, -0.09297, 0.5079, 0.5805, -0.6958, 0.423, 0.7563, -0.08444, 0.6488, 0.282, -0.1534, 0.9471, 0.2275, -0.6575, 0.7183, 0.9528, 0.04702, 0.2999, 0.7563, -0.08444, 0.6488, 0.5805, -0.6958, 0.423, 0.4238, -0.8262, -0.3712, -0.7482, 0.5816, 0.3193, -0.4263, 0.9038, -0.03761, -0.8942, 0.4277, -0.1323, 0.9246, -0.09813, -0.368, 0.9415, 0.005996, -0.3369, 0.9269, -0.3698, 0.06343, -0.5554, 0.7783, -0.2928, -0.5113, 0.8428, 0.168, -0.7461, 0.6155, 0.254, -0.6696, 0.6548, -0.3504, 0.4993, -0.2805, -0.8198, 0.08036, -0.7733, -0.629, -0.2913, -0.3227, -0.9006, 0.4993, -0.2805, -0.8198, 0.5848, -0.7624, -0.277, 0.08036, -0.7733, -0.629, 0.08036, -0.7733, -0.629, -0.1641, -0.9493, 0.2682, -0.2913, -0.3227, -0.9006, 0.7495, 0.4169, 0.5143, 0.3215, 0.5625, 0.7618, 0.3286, -0.08794, 0.9404, 0.7563, -0.08444, 0.6488, -0.1641, -0.9493, 0.2682, -0.4957, -0.4261, -0.7568, -0.2913, -0.3227, -0.9006, -0.9162, -0.118, 0.3829, -0.4263, 0.9038, -0.03761, -0.03406, 0.9881, 0.1499, -0.5562, -0.2395, 0.7958, -0.8942, 0.4277, -0.1323, -0.7097, -0.3843, 0.5905, -0.9332, -0.2618, -0.2463, -0.9787, -0.05796, 0.1971, 0.5848, -0.7624, -0.277, 0.9246, -0.09813, -0.368, 0.9269, -0.3698, 0.06343, 0.5951, -0.3661, 0.7154, -0.3657, -0.1477, -0.9189, -0.36, -0.009325, -0.9329, -0.532, 0.2371, -0.8129, -0.07328, 0.9966, -0.038, -0.9162, -0.118, 0.3829, -0.8942, 0.4277, -0.1323, -0.4263, 0.9038, -0.03761, 0.3589, 0.8943, 0.2671, 0.7495, 0.4169, 0.5143, -0.3137, 0.7546, -0.5763, 0.4238, -0.8262, -0.3712, 0.9269, -0.3698, 0.06343, 0.9528, 0.04702, 0.2999, -0.532, 0.2371, -0.8129, -0.36, -0.009325, -0.9329, -0.2913, -0.3227, -0.9006, -0.4957, -0.4261, -0.7568, 0.4993, -0.2805, -0.8198, -0.2913, -0.3227, -0.9006, -0.36, -0.009325, -0.9329, 0.3692, -0.03163, -0.9288, 0.4993, -0.2805, -0.8198, 0.9246, -0.09813, -0.368, 0.5848, -0.7624, -0.277, 0.9415, 0.005996, -0.3369, 0.8903, 0.03257, 0.4542, 0.9528, 0.04702, 0.2999, 0.9269, -0.3698, 0.06343, 0.5951, -0.3661, 0.7154, -0.1641, -0.9493, 0.2682, 0.08036, -0.7733, -0.629, 0.5848, -0.7624, -0.277, -0.7991, -0.6006, 0.02723, -0.4307, -0.3698, -0.8232, 0.4238, -0.8262, -0.3712, 0.5805, -0.6958, 0.423, 0.2275, -0.6575, 0.7183, -0.3162, -0.6339, 0.7058, 0.1545, -0.03213, -0.9875, -0.1874, -0.1718, -0.9671, 0.8181, -0.1665, -0.5505, 0.8336, 0.0043, -0.5523, -0.1053, 0.7146, 0.6916, -0.001127, 0.9877, 0.1561, -0.421, 0.9046, 0.06623, -0.6503, 0.5826, 0.4875, 0.1327, -0.2375, 0.9623, -0.001127, 0.9877, 0.1561, 0.4037, 0.8975, 0.1773, -0.03551, -0.1298, 0.9909, -0.08345, 0.9963, -0.01986, -0.9625, 0.07184, -0.2614, -0.7124, 0.1779, -0.6788, -0.902, 0.3377, 0.2688, -0.06319, 0.9963, 0.05792, 0.8336, 0.0043, -0.5523, 0.8181, -0.1665, -0.5505, 0.07494, 0.9971, 0.01189, 0.9716, 0.03229, 0.2342, -0.1874, -0.1718, -0.9671, 0.1545, -0.03213, -0.9875, -0.552, -0.008924, -0.8338, -0.5546, -0.1487, -0.8187, 0.4763, -0.1545, 0.8656, 0.522, -0.08847, 0.8484, -0.1507, -0.04318, 0.9876, -0.1854, -0.1879, 0.9645, 0.03152, 0.9971, -0.06983, -0.1874, -0.1718, -0.9671, -0.5546, -0.1487, -0.8187, -0.1874, -0.1718, -0.9671, 0.03152, 0.9971, -0.06983, 0.8181, -0.1665, -0.5505, 0.4761, 0.5641, 0.6746, 0.8459, 0.4183, 0.331, 0.4037, 0.8975, 0.1773, -0.1507, -0.04318, 0.9876, -0.1053, 0.7146, 0.6916, -0.6503, 0.5826, 0.4875, -0.7113, -0.09059, 0.697, -0.9625, 0.07184, -0.2614, -0.8971, 0.4226, -0.1291, -0.7124, 0.1779, -0.6788, -0.1854, -0.1879, 0.9645, -0.7113, -0.09059, 0.697, -0.9045, -0.05308, 0.4231, -0.8982, 0.4312, 0.08485, -0.7113, -0.09059, 0.697, -0.6503, 0.5826, 0.4875, -0.7113, -0.09059, 0.697, -0.1854, -0.1879, 0.9645, -0.1507, -0.04318, 0.9876, 0.9716, 0.03229, 0.2342, 0.07494, 0.9971, 0.01189, 0.06972, 0.9942, 0.08241, 0.7423, 0.5772, 0.3403, 0.9283, 0.2766, 0.2486, 0.4763, -0.1545, 0.8656, 0.8824, -0.08703, 0.4624, 0.522, -0.08847, 0.8484, -0.8121, -0.2873, -0.508, -0.6073, -0.3612, -0.7076, -0.7704, -0.6001, 0.2152, -0.9045, -0.05308, 0.4231, 0.8459, 0.4183, 0.331, 0.8824, -0.08703, 0.4624, 0.7981, -0.5793, 0.1657, 0.8459, 0.4183, 0.331, 0.7981, -0.5793, 0.1657, -0.03551, -0.1298, 0.9909, 0.8336, 0.0043, -0.5523, 0.8096, -0.09902, -0.5785, 0.3023, -0.2803, -0.9111, 0.1545, -0.03213, -0.9875, 0.4761, 0.5641, 0.6746, -0.1053, 0.7146, 0.6916, -0.1507, -0.04318, 0.9876, 0.522, -0.08847, 0.8484, -0.06319, 0.9963, 0.05792, -0.902, 0.3377, 0.2688, -0.1653, 0.7543, 0.6354, -0.001055, 0.9962, 0.08763, 0.4761, 0.5641, 0.6746, 0.4037, 0.8975, 0.1773, -0.001127, 0.9877, 0.1561, -0.1053, 0.7146, 0.6916, -0.7704, -0.6001, 0.2152, -0.1502, -0.6352, 0.7576, -0.1854, -0.1879, 0.9645, -0.9045, -0.05308, 0.4231, 0.3763, -0.6574, 0.6529, 0.4763, -0.1545, 0.8656, -0.1854, -0.1879, 0.9645, -0.1502, -0.6352, 0.7576, -0.8982, 0.4312, 0.08485, -0.9045, -0.05308, 0.4231, -0.7113, -0.09059, 0.697, 0.6619, -0.6948, 0.2814, 0.8824, -0.08703, 0.4624, 0.4763, -0.1545, 0.8656, 0.3763, -0.6574, 0.6529, 0.7981, -0.5793, 0.1657, 0.8824, -0.08703, 0.4624, 0.6619, -0.6948, 0.2814, 0.333, -0.8224, -0.4613, -0.6503, 0.5826, 0.4875, -0.421, 0.9046, 0.06623, -0.8982, 0.4312, 0.08485, 0.8096, -0.09902, -0.5785, 0.8336, 0.0043, -0.5523, 0.9034, -0.3969, -0.1626, -0.07877, 0.7945, 0.6022, 0.3439, 0.8015, 0.4892, 0.43, 0.6297, 0.647, -0.1071, 0.645, 0.7566, 0.3023, -0.2803, -0.9111, -0.05543, -0.7726, -0.6325, -0.4786, -0.3225, -0.8166, 0.3023, -0.2803, -0.9111, 0.502, -0.7619, -0.4094, -0.05543, -0.7726, -0.6325, -0.05543, -0.7726, -0.6325, -0.09754, -0.9488, 0.3005, -0.4786, -0.3225, -0.8166, 0.8459, 0.4183, 0.331, 0.4761, 0.5641, 0.6746, 0.522, -0.08847, 0.8484, 0.8824, -0.08703, 0.4624, -0.09754, -0.9488, 0.3005, -0.8121, -0.2873, -0.508, -0.4786, -0.3225, -0.8166, 0.1646, 0.009355, 0.9863, -0.421, 0.9046, 0.06623, -0.001127, 0.9877, 0.1561, 0.1327, -0.2375, 0.9623, -0.8982, 0.4312, 0.08485, -0.9178, 0.3924, -0.05957, -0.8971, 0.4226, -0.1291, -0.9625, 0.07184, -0.2614, -0.8121, -0.2873, -0.508, -0.9045, -0.05308, 0.4231, 0.502, -0.7619, -0.4094, 0.8096, -0.09902, -0.5785, 0.9034, -0.3969, -0.1626, 0.7467, -0.3563, 0.5617, -0.5546, -0.1487, -0.8187, -0.552, -0.008924, -0.8338, -0.9625, 0.07184, -0.2614, -0.08345, 0.9963, -0.01986, 0.1646, 0.009355, 0.9863, -0.8982, 0.4312, 0.08485, -0.421, 0.9046, 0.06623, 0.4037, 0.8975, 0.1773, 0.8459, 0.4183, 0.331, -0.03551, -0.1298, 0.9909, 0.333, -0.8224, -0.4613, 0.9034, -0.3969, -0.1626, 0.7981, -0.5793, 0.1657, -0.9625, 0.07184, -0.2614, -0.552, -0.008924, -0.8338, -0.4786, -0.3225, -0.8166, -0.8121, -0.2873, -0.508, 0.3023, -0.2803, -0.9111, -0.4786, -0.3225, -0.8166, -0.552, -0.008924, -0.8338, 0.1545, -0.03213, -0.9875, 0.3023, -0.2803, -0.9111, 0.8096, -0.09902, -0.5785, 0.502, -0.7619, -0.4094, 0.8336, 0.0043, -0.5523, 0.9716, 0.03229, 0.2342, 0.9684, 0.1857, -0.1664, 0.9034, -0.3969, -0.1626, 0.7467, -0.3563, 0.5617, -0.09754, -0.9488, 0.3005, -0.05543, -0.7726, -0.6325, 0.502, -0.7619, -0.4094, -0.7704, -0.6001, 0.2152, -0.6073, -0.3612, -0.7076, 0.333, -0.8224, -0.4613, 0.6619, -0.6948, 0.2814, 0.3763, -0.6574, 0.6529, -0.1502, -0.6352, 0.7576, 0.9034, -0.3969, -0.1626, 0.9684, 0.1857, -0.1664, 0.9547, 0.2403, 0.1754, 0.8558, -0.4875, -0.1733, 0.9283, 0.2766, 0.2486, 0.9684, 0.1857, -0.1664, 0.9716, 0.03229, 0.2342, 0.1646, 0.009355, 0.9863, -0.9178, 0.3924, -0.05957, -0.8982, 0.4312, 0.08485, -0.1653, 0.7543, 0.6354, 0.7423, 0.5772, 0.3403, 0.06972, 0.9942, 0.08241, -0.001055, 0.9962, 0.08763, 0.1646, 0.009355, 0.9863, 0.1327, -0.2375, 0.9623, -0.1447, -0.5239, 0.8394, -0.2592, -0.7, 0.6654, -0.902, 0.3377, 0.2688, 0.2804, 0.6448, -0.7111, -0.8564, 0.4419, 0.2671, -0.6629, 0.5844, 0.4681, -0.1653, 0.7543, 0.6354, -0.902, 0.3377, 0.2688, -0.6629, 0.5844, 0.4681, -0.07982, 0.7269, 0.6821, 0.9684, 0.1857, -0.1664, 0.9283, 0.2766, 0.2486, 0.8728, 0.4575, 0.1702, 0.9547, 0.2403, 0.1754, 0.7423, 0.5772, 0.3403, -0.1653, 0.7543, 0.6354, -0.07982, 0.7269, 0.6821, 0.578, 0.6096, 0.5425, -0.03551, -0.1298, 0.9909, 0.7981, -0.5793, 0.1657, 0.3334, -0.7196, 0.6091, 0.1765, -0.5452, 0.8195, -0.902, 0.3377, 0.2688, -0.7124, 0.1779, -0.6788, 0.2804, 0.6448, -0.7111, -0.7124, 0.1779, -0.6788, -0.8971, 0.4226, -0.1291, 0.2804, 0.6448, -0.7111, 0.1765, -0.5452, 0.8195, 0.578, 0.6096, 0.5425, -0.07982, 0.7269, 0.6821, -0.1447, -0.5239, 0.8394, 0.1765, -0.5452, 0.8195, 0.3334, -0.7196, 0.6091, 0.9547, 0.2403, 0.1754, 0.8728, 0.4575, 0.1702, -0.6629, 0.5844, 0.4681, -0.8564, 0.4419, 0.2671, -0.2592, -0.7, 0.6654, 0.8558, -0.4875, -0.1733, 0.9547, 0.2403, 0.1754, 0.3334, -0.7196, 0.6091, 0.8728, 0.4575, 0.1702, 0.578, 0.6096, 0.5425, 0.1765, -0.5452, 0.8195, -0.07982, 0.7269, 0.6821, -0.6629, 0.5844, 0.4681, -0.2592, -0.7, 0.6654, -0.1447, -0.5239, 0.8394, 0.7981, -0.5793, 0.1657, 0.9034, -0.3969, -0.1626, 0.8558, -0.4875, -0.1733, 0.3334, -0.7196, 0.6091, 0.1327, -0.2375, 0.9623, -0.03551, -0.1298, 0.9909, 0.1765, -0.5452, 0.8195, -0.1447, -0.5239, 0.8394, 0.9283, 0.2766, 0.2486, 0.7423, 0.5772, 0.3403, 0.578, 0.6096, 0.5425, 0.8728, 0.4575, 0.1702, -0.2592, -0.7, 0.6654, -0.9178, 0.3924, -0.05957, 0.1646, 0.009355, 0.9863, -0.2592, -0.7, 0.6654, -0.8564, 0.4419, 0.2671, -0.9178, 0.3924, -0.05957, -0.8971, 0.4226, -0.1291, -0.9178, 0.3924, -0.05957, -0.8564, 0.4419, 0.2671, 0.2804, 0.6448, -0.7111, 0.7495, 0.4169, 0.5143, 0.07909, 0.4397, -0.8947, -0.3137, 0.7546, -0.5763, 0.7447, 0.1985, 0.6372, 0.8331, 0.5449, -0.09562, 0.628, 0.0356, 0.7774, 0.6634, 0.04948, 0.7466, -0.1383, 0.703, 0.6976, 0.6363, 0.4854, 0.5997, 0.05124, 0.9942, 0.09482, -0.01963, 0.996, 0.08724, 0.8775, 0.4686, 0.1021, 0.7447, 0.1985, 0.6372, 0.7384, 0.1757, 0.6511, 0.9528, 0.04702, 0.2999, 0.8903, 0.03257, 0.4542, -0.9162, -0.118, 0.3829, -0.7097, -0.3843, 0.5905, -0.8942, 0.4277, -0.1323, -0.5562, -0.2395, 0.7958, -0.3137, 0.7546, -0.5763, -0.2438, -0.63, 0.7374, -0.2951, -0.5335, 0.7926, -0.9332, -0.2618, -0.2463, -0.7097, -0.3843, 0.5905, -0.9565, 0.1897, 0.2215, -0.7142, -0.5431, 0.4416, 0.7384, 0.1757, 0.6511, 0.7447, 0.1985, 0.6372, 0.6634, 0.04948, 0.7466, 0.665, 0.07761, 0.7428, -0.7097, -0.3843, 0.5905, -0.9162, -0.118, 0.3829, -0.6127, -0.6297, 0.4775, -0.9565, 0.1897, 0.2215, -0.3137, 0.7546, -0.5763, 0.07909, 0.4397, -0.8947, -0.533, -0.6432, 0.5498, -0.2438, -0.63, 0.7374, -0.1383, 0.703, 0.6976, -0.8988, 0.4244, -0.1101, -0.8207, 0.544, 0.175, -0.2321, 0.7368, 0.635, 0.8775, 0.4686, 0.1021, 0.8507, 0.5107, 0.1245, 0.7881, 0.6132, -0.05393, 0.8331, 0.5449, -0.09562, 0.8507, 0.5107, 0.1245, 0.6363, 0.4854, 0.5997, 0.7881, 0.6132, -0.05393, -0.2438, -0.63, 0.7374, 0.34, 0.5262, 0.7794, -0.2321, 0.7368, 0.635, -0.2951, -0.5335, 0.7926, -0.4646, 0.6282, -0.6241, -0.9565, 0.1897, 0.2215, -0.6127, -0.6297, 0.4775, -0.2438, -0.63, 0.7374, -0.533, -0.6432, 0.5498, -0.08502, -0.8812, 0.465, 0.665, 0.07761, 0.7428, 0.6634, 0.04948, 0.7466, 0.628, 0.0356, 0.7774, 0.628, 0.0356, 0.7774, 0.4946, 0.3442, 0.7981, 0.34, 0.5262, 0.7794, -0.2438, -0.63, 0.7374, -0.2321, 0.7368, 0.635, -0.8207, 0.544, 0.175, -0.6127, -0.6297, 0.4775, -0.2951, -0.5335, 0.7926, -0.8207, 0.544, 0.175, -0.8937, 0.3587, -0.2697, -0.4646, 0.6282, -0.6241, -0.6127, -0.6297, 0.4775, -0.7142, -0.5431, 0.4416, -0.9565, 0.1897, 0.2215, -0.4646, 0.6282, -0.6241, -0.721, -0.3335, -0.6074, 0.9528, 0.04702, 0.2999, 0.7384, 0.1757, 0.6511, 0.665, 0.07761, 0.7428, -0.08502, -0.8812, 0.465, -0.8988, 0.4244, -0.1101, -0.7303, 0.6195, -0.288, -0.8937, 0.3587, -0.2697, -0.8207, 0.544, 0.175, 0.8331, 0.5449, -0.09562, 0.7881, 0.6132, -0.05393, 0.4946, 0.3442, 0.7981, 0.628, 0.0356, 0.7774, 0.07909, 0.4397, -0.8947, 0.9528, 0.04702, 0.2999, -0.08502, -0.8812, 0.465, -0.533, -0.6432, 0.5498, -0.7303, 0.6195, -0.288, -0.532, 0.2371, -0.8129, -0.4646, 0.6282, -0.6241, -0.8937, 0.3587, -0.2697, 0.7881, 0.6132, -0.05393, 0.6363, 0.4854, 0.5997, 0.34, 0.5262, 0.7794, 0.4946, 0.3442, 0.7981, -0.9162, -0.118, 0.3829, -0.5562, -0.2395, 0.7958, -0.2951, -0.5335, 0.7926, -0.6127, -0.6297, 0.4775, 0.6363, 0.4854, 0.5997, -0.1383, 0.703, 0.6976, -0.2321, 0.7368, 0.635, 0.34, 0.5262, 0.7794, -0.532, 0.2371, -0.8129, -0.4957, -0.4261, -0.7568, -0.721, -0.3335, -0.6074, -0.4646, 0.6282, -0.6241, -0.4957, -0.4261, -0.7568, -0.9332, -0.2618, -0.2463, -0.7142, -0.5431, 0.4416, -0.721, -0.3335, -0.6074, 0.5452, 0.8067, 0.2281, 0.5493, 0.8016, -0.2362, 0.7168, 0.6224, -0.3143, 0.722, 0.6199, 0.3073, 0.2298, 0.7989, -0.5558, -0.225, 0.8077, -0.545, -0.3063, 0.6301, -0.7136, 0.2877, 0.6279, -0.7232, -0.3378, 0.8089, -0.4812, -0.6059, 0.7801, -0.1557, -0.7343, 0.6527, -0.1867, -0.4547, 0.6289, -0.6307, -0.5113, 0.8428, 0.168, -0.2072, 0.7971, 0.5672, -0.2716, 0.6436, 0.7156, -0.7461, 0.6155, 0.254, 0.5782, 0.8102, 0.09582, 0.4785, 0.8006, -0.3608, 0.6208, 0.624, -0.4746, 0.7744, 0.6186, 0.1327, -0.4598, 0.8413, 0.2843, -0.07877, 0.7945, 0.6022, -0.1071, 0.645, 0.7566, -0.6657, 0.6155, 0.4219, -0.5546, -0.1487, -0.8187, 0.3439, 0.8015, 0.4892, -0.07877, 0.7945, 0.6022, 0.03152, 0.9971, -0.06983, -0.08345, 0.9963, -0.01986, 0.5782, 0.8102, 0.09582, 0.3439, 0.8015, 0.4892, -0.5546, -0.1487, -0.8187, -0.001055, 0.9962, 0.08763, 0.1001, 0.7964, -0.5964, 0.4785, 0.8006, -0.3608, -0.06319, 0.9963, 0.05792, 0.03152, 0.9971, -0.06983, -0.07877, 0.7945, 0.6022, -0.4598, 0.8413, 0.2843, 0.8181, -0.1665, -0.5505, 0.8181, -0.1665, -0.5505, -0.4598, 0.8413, 0.2843, -0.6059, 0.7801, -0.1557, 0.07494, 0.9971, 0.01189, 0.06972, 0.9942, 0.08241, -0.3378, 0.8089, -0.4812, 0.1001, 0.7964, -0.5964, -0.001055, 0.9962, 0.08763, -0.06319, 0.9963, 0.05792, 0.4785, 0.8006, -0.3608, 0.5782, 0.8102, 0.09582, -0.08345, 0.9963, -0.01986, 0.07494, 0.9971, 0.01189, -0.6059, 0.7801, -0.1557, -0.3378, 0.8089, -0.4812, 0.06972, 0.9942, 0.08241, -0.01963, 0.996, 0.08724, 0.2298, 0.7989, -0.5558, 0.5493, 0.8016, -0.2362, -0.07413, 0.9964, 0.04133, -0.3657, -0.1477, -0.9189, 0.2322, 0.8001, 0.5531, -0.2072, 0.7971, 0.5672, 0.05072, 0.9969, -0.05989, 0.05124, 0.9942, 0.09482, -0.225, 0.8077, -0.545, 0.2298, 0.7989, -0.5558, -0.01963, 0.996, 0.08724, -0.07413, 0.9964, 0.04133, 0.5493, 0.8016, -0.2362, 0.5452, 0.8067, 0.2281, -0.07328, 0.9966, -0.038, 0.0704, 0.9971, 0.02814, -0.5554, 0.7783, -0.2928, -0.225, 0.8077, -0.545, 0.05124, 0.9942, 0.09482, -0.07328, 0.9966, -0.038, 0.5452, 0.8067, 0.2281, 0.2322, 0.8001, 0.5531, -0.3657, -0.1477, -0.9189, 0.05072, 0.9969, -0.05989, -0.2072, 0.7971, 0.5672, -0.5113, 0.8428, 0.168, 0.9248, -0.1658, -0.3425, 0.9248, -0.1658, -0.3425, -0.5113, 0.8428, 0.168, -0.5554, 0.7783, -0.2928, 0.0704, 0.9971, 0.02814, 0.5493, 0.8016, -0.2362, 0.2298, 0.7989, -0.5558, 0.2877, 0.6279, -0.7232, 0.7168, 0.6224, -0.3143, -0.6059, 0.7801, -0.1557, -0.4598, 0.8413, 0.2843, -0.6657, 0.6155, 0.4219, -0.7343, 0.6527, -0.1867, 0.3439, 0.8015, 0.4892, 0.5782, 0.8102, 0.09582, 0.7744, 0.6186, 0.1327, 0.43, 0.6297, 0.647, -0.225, 0.8077, -0.545, -0.5554, 0.7783, -0.2928, -0.6696, 0.6548, -0.3504, -0.3063, 0.6301, -0.7136, -0.2072, 0.7971, 0.5672, 0.2322, 0.8001, 0.5531, 0.281, 0.63, 0.7239, -0.2716, 0.6436, 0.7156, 0.1001, 0.7964, -0.5964, -0.3378, 0.8089, -0.4812, -0.4547, 0.6289, -0.6307, 0.1196, 0.6299, -0.7674, 0.2322, 0.8001, 0.5531, 0.5452, 0.8067, 0.2281, 0.722, 0.6199, 0.3073, 0.281, 0.63, 0.7239, 0.4785, 0.8006, -0.3608, 0.1001, 0.7964, -0.5964, 0.1196, 0.6299, -0.7674, 0.6208, 0.624, -0.4746, -0.7343, 0.6527, -0.1867, -0.6657, 0.6155, 0.4219, -0.1071, 0.645, 0.7566, 0.43, 0.6297, 0.647, 0.7744, 0.6186, 0.1327, 0.6208, 0.624, -0.4746, 0.1196, 0.6299, -0.7674, -0.4547, 0.6289, -0.6307, 0.2877, 0.6279, -0.7232, -0.3063, 0.6301, -0.7136, -0.6696, 0.6548, -0.3504, -0.7461, 0.6155, 0.254, -0.2716, 0.6436, 0.7156, 0.281, 0.63, 0.7239, 0.722, 0.6199, 0.3073, 0.7168, 0.6224, -0.3143])] * 3)])

# ---- objects
ob_0_0_002 = bpy.data.objects.new('_0_0.002', me_0_0_002)

# ---- transforms, parenting, visibility, modifiers, constraints
ob_0_0_002.location = (0.0, 0.0, 0.0)
ob_0_0_002.rotation_euler = (1.571, -0.0, 0.0)
ob_0_0_002.color = (0.8, 0.8, 0.8, 1.0)
ob_0_0_002.lineart.crease_threshold = 0.0

# ---- collection membership
col_collection.objects.link(ob_0_0_002)

# ---- scene / render settings (as saved in the file)
scene.frame_start = 1; scene.frame_end = 250; scene.frame_set(1)
scene.render.engine = 'BLENDER_EEVEE_NEXT'
scene.cycles.use_denoising = False
scene.cycles.samples = 128
scene.cycles.sampling_pattern = 'TABULATED_SOBOL'
scene.cycles.use_adaptive_sampling = False
scene.cycles.use_light_tree = False
scene.view_settings.view_transform = 'Filmic'
bpy.context.view_layer.update()

# ---- added for rendering (the .blend has no active camera and no usable light): camera, sun
cam_auto = bpy.data.cameras.new('AutoCamera')
cam_auto.lens = 50.0
cam_auto.sensor_width = 36.0
cam_auto.clip_end = 1000.0
ob_auto_camera = bpy.data.objects.new('AutoCamera', cam_auto)
scene.collection.objects.link(ob_auto_camera)
ob_auto_camera.location = (2.60527, -3.3386, 2.24357)
ob_auto_camera.rotation_euler = (1.09748, -7.21219e-08, 0.694738)
scene.camera = ob_auto_camera
light_auto_sun = bpy.data.lights.new('AutoSun', 'SUN')
light_auto_sun.energy = 3.0
light_auto_sun.angle = 0.0523599
ob_auto_sun = bpy.data.objects.new('AutoSun', light_auto_sun)
scene.collection.objects.link(ob_auto_sun)
ob_auto_sun.rotation_euler = (0.872665, 0.174533, 0.523599)
bpy.context.view_layer.update()
